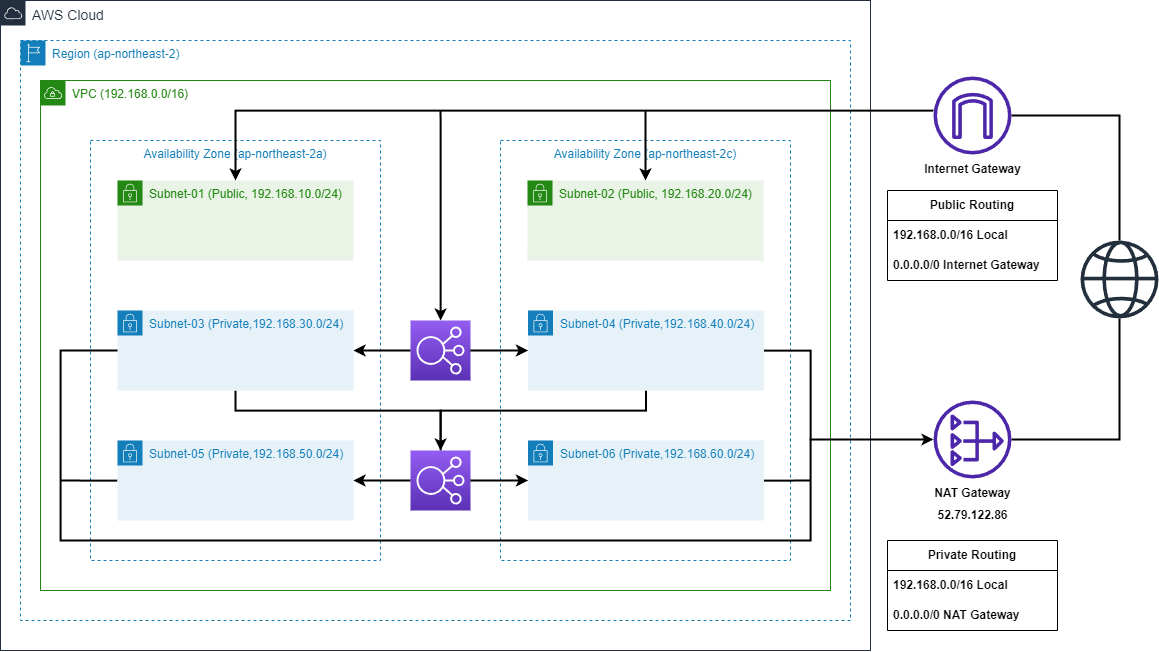

The diagram above was exported from draw.io. Its source (the exported page's mxGraphModel, read from the mxfile embedded in the PNG):
<mxGraphModel dx="2607" dy="1389" grid="1" gridSize="10" guides="1" tooltips="1" connect="1" arrows="1" fold="1" page="1" pageScale="1" pageWidth="827" pageHeight="1169" math="0" shadow="0">
  <root>
    <mxCell id="0" />
    <mxCell id="1" parent="0" />
    <mxCell id="PEQNdJYlN_8OwjM3O_kT-1" value="&lt;font color=&quot;#248814&quot;&gt;VPC (192.168.0.0/16)&lt;/font&gt;" style="points=[[0,0],[0.25,0],[0.5,0],[0.75,0],[1,0],[1,0.25],[1,0.5],[1,0.75],[1,1],[0.75,1],[0.5,1],[0.25,1],[0,1],[0,0.75],[0,0.5],[0,0.25]];outlineConnect=0;gradientColor=none;html=1;whiteSpace=wrap;fontSize=12;fontStyle=0;container=1;pointerEvents=0;collapsible=0;recursiveResize=0;shape=mxgraph.aws4.group;grIcon=mxgraph.aws4.group_vpc;strokeColor=#248814;fillColor=none;verticalAlign=top;align=left;spacingLeft=30;fontColor=#AAB7B8;dashed=0;" vertex="1" parent="1">
      <mxGeometry x="110" y="170" width="790" height="510" as="geometry" />
    </mxCell>
    <mxCell id="PEQNdJYlN_8OwjM3O_kT-2" value="Availability Zone (ap-northeast-2c)" style="fillColor=none;strokeColor=#147EBA;dashed=1;verticalAlign=top;fontStyle=0;fontColor=#147EBA;whiteSpace=wrap;html=1;movable=1;resizable=1;rotatable=1;deletable=1;editable=1;locked=0;connectable=1;" vertex="1" parent="PEQNdJYlN_8OwjM3O_kT-1">
      <mxGeometry x="460" y="60" width="290" height="420" as="geometry" />
    </mxCell>
    <mxCell id="PEQNdJYlN_8OwjM3O_kT-3" value="Availability Zone (ap-northeast-2a)" style="fillColor=none;strokeColor=#147EBA;dashed=1;verticalAlign=top;fontStyle=0;fontColor=#147EBA;whiteSpace=wrap;html=1;" vertex="1" parent="PEQNdJYlN_8OwjM3O_kT-1">
      <mxGeometry x="50" y="60" width="290" height="420" as="geometry" />
    </mxCell>
    <mxCell id="PEQNdJYlN_8OwjM3O_kT-4" style="edgeStyle=orthogonalEdgeStyle;rounded=0;orthogonalLoop=1;jettySize=auto;html=1;strokeWidth=2;endArrow=classic;endFill=1;" edge="1" parent="PEQNdJYlN_8OwjM3O_kT-1" source="PEQNdJYlN_8OwjM3O_kT-5" target="PEQNdJYlN_8OwjM3O_kT-7">
      <mxGeometry relative="1" as="geometry" />
    </mxCell>
    <mxCell id="PEQNdJYlN_8OwjM3O_kT-5" value="" style="sketch=0;points=[[0,0,0],[0.25,0,0],[0.5,0,0],[0.75,0,0],[1,0,0],[0,1,0],[0.25,1,0],[0.5,1,0],[0.75,1,0],[1,1,0],[0,0.25,0],[0,0.5,0],[0,0.75,0],[1,0.25,0],[1,0.5,0],[1,0.75,0]];outlineConnect=0;fontColor=#232F3E;gradientColor=#945DF2;gradientDirection=north;fillColor=#5A30B5;strokeColor=#ffffff;dashed=0;verticalLabelPosition=bottom;verticalAlign=top;align=center;html=1;fontSize=12;fontStyle=0;aspect=fixed;shape=mxgraph.aws4.resourceIcon;resIcon=mxgraph.aws4.elastic_load_balancing;" vertex="1" parent="PEQNdJYlN_8OwjM3O_kT-1">
      <mxGeometry x="370" y="240" width="60" height="60" as="geometry" />
    </mxCell>
    <mxCell id="PEQNdJYlN_8OwjM3O_kT-6" style="edgeStyle=orthogonalEdgeStyle;rounded=0;orthogonalLoop=1;jettySize=auto;html=1;exitX=0.5;exitY=1;exitDx=0;exitDy=0;strokeWidth=2;endArrow=none;endFill=0;" edge="1" parent="PEQNdJYlN_8OwjM3O_kT-1" source="PEQNdJYlN_8OwjM3O_kT-7" target="PEQNdJYlN_8OwjM3O_kT-12">
      <mxGeometry relative="1" as="geometry">
        <Array as="points">
          <mxPoint x="195" y="330" />
          <mxPoint x="400" y="330" />
        </Array>
      </mxGeometry>
    </mxCell>
    <mxCell id="PEQNdJYlN_8OwjM3O_kT-7" value="Subnet-03 (Private,192.168.30.0/24)" style="points=[[0,0],[0.25,0],[0.5,0],[0.75,0],[1,0],[1,0.25],[1,0.5],[1,0.75],[1,1],[0.75,1],[0.5,1],[0.25,1],[0,1],[0,0.75],[0,0.5],[0,0.25]];outlineConnect=0;gradientColor=none;html=1;whiteSpace=wrap;fontSize=12;fontStyle=0;container=1;pointerEvents=0;collapsible=0;recursiveResize=0;shape=mxgraph.aws4.group;grIcon=mxgraph.aws4.group_security_group;grStroke=0;strokeColor=#147EBA;fillColor=#E6F2F8;verticalAlign=top;align=left;spacingLeft=30;fontColor=#147EBA;dashed=0;" vertex="1" parent="PEQNdJYlN_8OwjM3O_kT-1">
      <mxGeometry x="77" y="230" width="236" height="80" as="geometry" />
    </mxCell>
    <mxCell id="PEQNdJYlN_8OwjM3O_kT-8" value="Subnet-01 (Public, 192.168.10.0/24)" style="points=[[0,0],[0.25,0],[0.5,0],[0.75,0],[1,0],[1,0.25],[1,0.5],[1,0.75],[1,1],[0.75,1],[0.5,1],[0.25,1],[0,1],[0,0.75],[0,0.5],[0,0.25]];outlineConnect=0;gradientColor=none;html=1;whiteSpace=wrap;fontSize=12;fontStyle=0;container=1;pointerEvents=0;collapsible=0;recursiveResize=0;shape=mxgraph.aws4.group;grIcon=mxgraph.aws4.group_security_group;grStroke=0;strokeColor=#248814;fillColor=#E9F3E6;verticalAlign=top;align=left;spacingLeft=30;fontColor=#248814;dashed=0;" vertex="1" parent="PEQNdJYlN_8OwjM3O_kT-1">
      <mxGeometry x="77" y="100" width="236" height="80" as="geometry" />
    </mxCell>
    <mxCell id="PEQNdJYlN_8OwjM3O_kT-9" style="edgeStyle=orthogonalEdgeStyle;rounded=0;orthogonalLoop=1;jettySize=auto;html=1;endArrow=none;endFill=0;strokeWidth=2;" edge="1" parent="PEQNdJYlN_8OwjM3O_kT-1" source="PEQNdJYlN_8OwjM3O_kT-10">
      <mxGeometry relative="1" as="geometry">
        <mxPoint x="20" y="400" as="targetPoint" />
      </mxGeometry>
    </mxCell>
    <mxCell id="PEQNdJYlN_8OwjM3O_kT-10" value="Subnet-05 (Private,192.168.50.0/24)" style="points=[[0,0],[0.25,0],[0.5,0],[0.75,0],[1,0],[1,0.25],[1,0.5],[1,0.75],[1,1],[0.75,1],[0.5,1],[0.25,1],[0,1],[0,0.75],[0,0.5],[0,0.25]];outlineConnect=0;gradientColor=none;html=1;whiteSpace=wrap;fontSize=12;fontStyle=0;container=1;pointerEvents=0;collapsible=0;recursiveResize=0;shape=mxgraph.aws4.group;grIcon=mxgraph.aws4.group_security_group;grStroke=0;strokeColor=#147EBA;fillColor=#E6F2F8;verticalAlign=top;align=left;spacingLeft=30;fontColor=#147EBA;dashed=0;" vertex="1" parent="PEQNdJYlN_8OwjM3O_kT-1">
      <mxGeometry x="77" y="360" width="236" height="80" as="geometry" />
    </mxCell>
    <mxCell id="PEQNdJYlN_8OwjM3O_kT-11" style="edgeStyle=orthogonalEdgeStyle;rounded=0;orthogonalLoop=1;jettySize=auto;html=1;entryX=1;entryY=0.5;entryDx=0;entryDy=0;strokeWidth=2;endArrow=classic;endFill=1;" edge="1" parent="PEQNdJYlN_8OwjM3O_kT-1" source="PEQNdJYlN_8OwjM3O_kT-12" target="PEQNdJYlN_8OwjM3O_kT-10">
      <mxGeometry relative="1" as="geometry" />
    </mxCell>
    <mxCell id="PEQNdJYlN_8OwjM3O_kT-12" value="" style="sketch=0;points=[[0,0,0],[0.25,0,0],[0.5,0,0],[0.75,0,0],[1,0,0],[0,1,0],[0.25,1,0],[0.5,1,0],[0.75,1,0],[1,1,0],[0,0.25,0],[0,0.5,0],[0,0.75,0],[1,0.25,0],[1,0.5,0],[1,0.75,0]];outlineConnect=0;fontColor=#232F3E;gradientColor=#945DF2;gradientDirection=north;fillColor=#5A30B5;strokeColor=#ffffff;dashed=0;verticalLabelPosition=bottom;verticalAlign=top;align=center;html=1;fontSize=12;fontStyle=0;aspect=fixed;shape=mxgraph.aws4.resourceIcon;resIcon=mxgraph.aws4.elastic_load_balancing;" vertex="1" parent="PEQNdJYlN_8OwjM3O_kT-1">
      <mxGeometry x="370" y="370" width="60" height="60" as="geometry" />
    </mxCell>
    <mxCell id="PEQNdJYlN_8OwjM3O_kT-13" style="edgeStyle=orthogonalEdgeStyle;rounded=0;orthogonalLoop=1;jettySize=auto;html=1;endArrow=none;endFill=0;startArrow=classic;startFill=1;strokeWidth=2;" edge="1" parent="PEQNdJYlN_8OwjM3O_kT-1" source="PEQNdJYlN_8OwjM3O_kT-14">
      <mxGeometry relative="1" as="geometry">
        <mxPoint x="605" y="30" as="targetPoint" />
      </mxGeometry>
    </mxCell>
    <mxCell id="PEQNdJYlN_8OwjM3O_kT-14" value="Subnet-02 (Public, 192.168.20.0/24)" style="points=[[0,0],[0.25,0],[0.5,0],[0.75,0],[1,0],[1,0.25],[1,0.5],[1,0.75],[1,1],[0.75,1],[0.5,1],[0.25,1],[0,1],[0,0.75],[0,0.5],[0,0.25]];outlineConnect=0;gradientColor=none;html=1;whiteSpace=wrap;fontSize=12;fontStyle=0;container=1;pointerEvents=0;collapsible=0;recursiveResize=0;shape=mxgraph.aws4.group;grIcon=mxgraph.aws4.group_security_group;grStroke=0;strokeColor=#248814;fillColor=#E9F3E6;verticalAlign=top;align=left;spacingLeft=30;fontColor=#248814;dashed=0;" vertex="1" parent="PEQNdJYlN_8OwjM3O_kT-1">
      <mxGeometry x="487" y="100" width="236" height="80" as="geometry" />
    </mxCell>
    <mxCell id="PEQNdJYlN_8OwjM3O_kT-15" value="&lt;font style=&quot;font-size: 14px;&quot;&gt;AWS Cloud&lt;/font&gt;" style="points=[[0,0],[0.25,0],[0.5,0],[0.75,0],[1,0],[1,0.25],[1,0.5],[1,0.75],[1,1],[0.75,1],[0.5,1],[0.25,1],[0,1],[0,0.75],[0,0.5],[0,0.25]];outlineConnect=0;gradientColor=none;html=1;whiteSpace=wrap;fontSize=12;fontStyle=0;container=1;pointerEvents=0;collapsible=0;recursiveResize=0;shape=mxgraph.aws4.group;grIcon=mxgraph.aws4.group_aws_cloud;strokeColor=#232F3E;fillColor=none;verticalAlign=top;align=left;spacingLeft=30;fontColor=#232F3E;dashed=0;" vertex="1" parent="1">
      <mxGeometry x="70" y="90" width="870" height="650" as="geometry" />
    </mxCell>
    <mxCell id="PEQNdJYlN_8OwjM3O_kT-16" value="Region (ap-northeast-2)" style="points=[[0,0],[0.25,0],[0.5,0],[0.75,0],[1,0],[1,0.25],[1,0.5],[1,0.75],[1,1],[0.75,1],[0.5,1],[0.25,1],[0,1],[0,0.75],[0,0.5],[0,0.25]];outlineConnect=0;gradientColor=none;html=1;whiteSpace=wrap;fontSize=12;fontStyle=0;container=1;pointerEvents=0;collapsible=0;recursiveResize=0;shape=mxgraph.aws4.group;grIcon=mxgraph.aws4.group_region;strokeColor=#147EBA;fillColor=none;verticalAlign=top;align=left;spacingLeft=30;fontColor=#147EBA;dashed=1;" vertex="1" parent="PEQNdJYlN_8OwjM3O_kT-15">
      <mxGeometry x="20" y="40" width="830" height="580" as="geometry" />
    </mxCell>
    <mxCell id="PEQNdJYlN_8OwjM3O_kT-17" style="edgeStyle=orthogonalEdgeStyle;rounded=0;orthogonalLoop=1;jettySize=auto;html=1;strokeWidth=2;startArrow=none;startFill=0;endArrow=none;endFill=0;" edge="1" parent="1" source="PEQNdJYlN_8OwjM3O_kT-19" target="PEQNdJYlN_8OwjM3O_kT-22">
      <mxGeometry relative="1" as="geometry" />
    </mxCell>
    <mxCell id="PEQNdJYlN_8OwjM3O_kT-18" style="edgeStyle=orthogonalEdgeStyle;rounded=0;orthogonalLoop=1;jettySize=auto;html=1;endArrow=classic;endFill=1;strokeWidth=2;entryX=0.5;entryY=0;entryDx=0;entryDy=0;" edge="1" parent="1" source="PEQNdJYlN_8OwjM3O_kT-19" target="PEQNdJYlN_8OwjM3O_kT-8">
      <mxGeometry relative="1" as="geometry">
        <Array as="points">
          <mxPoint x="305" y="200" />
        </Array>
      </mxGeometry>
    </mxCell>
    <mxCell id="PEQNdJYlN_8OwjM3O_kT-19" value="" style="sketch=0;outlineConnect=0;fontColor=#232F3E;gradientColor=none;fillColor=#4D27AA;strokeColor=none;dashed=0;verticalLabelPosition=bottom;verticalAlign=top;align=center;html=1;fontSize=12;fontStyle=0;aspect=fixed;pointerEvents=1;shape=mxgraph.aws4.internet_gateway;" vertex="1" parent="1">
      <mxGeometry x="1003" y="166" width="78" height="78" as="geometry" />
    </mxCell>
    <mxCell id="PEQNdJYlN_8OwjM3O_kT-20" style="edgeStyle=orthogonalEdgeStyle;rounded=0;orthogonalLoop=1;jettySize=auto;html=1;strokeWidth=2;startArrow=none;startFill=0;endArrow=none;endFill=0;" edge="1" parent="1" source="PEQNdJYlN_8OwjM3O_kT-21" target="PEQNdJYlN_8OwjM3O_kT-22">
      <mxGeometry relative="1" as="geometry" />
    </mxCell>
    <mxCell id="PEQNdJYlN_8OwjM3O_kT-21" value="" style="sketch=0;outlineConnect=0;fontColor=#232F3E;gradientColor=none;fillColor=#4D27AA;strokeColor=none;dashed=0;verticalLabelPosition=bottom;verticalAlign=top;align=center;html=1;fontSize=12;fontStyle=0;aspect=fixed;pointerEvents=1;shape=mxgraph.aws4.nat_gateway;" vertex="1" parent="1">
      <mxGeometry x="1003" y="490" width="78" height="78" as="geometry" />
    </mxCell>
    <mxCell id="PEQNdJYlN_8OwjM3O_kT-22" value="" style="sketch=0;outlineConnect=0;fontColor=#232F3E;gradientColor=none;fillColor=#232F3D;strokeColor=none;dashed=0;verticalLabelPosition=bottom;verticalAlign=top;align=center;html=1;fontSize=12;fontStyle=0;aspect=fixed;pointerEvents=1;shape=mxgraph.aws4.globe;" vertex="1" parent="1">
      <mxGeometry x="1150" y="330" width="78" height="78" as="geometry" />
    </mxCell>
    <mxCell id="PEQNdJYlN_8OwjM3O_kT-23" value="52.79.122.86" style="text;html=1;align=center;verticalAlign=middle;resizable=0;points=[];autosize=1;strokeColor=none;fillColor=none;fontStyle=1" vertex="1" parent="1">
      <mxGeometry x="997" y="590" width="90" height="30" as="geometry" />
    </mxCell>
    <mxCell id="PEQNdJYlN_8OwjM3O_kT-24" value="NAT Gateway" style="text;html=1;align=center;verticalAlign=middle;resizable=0;points=[];autosize=1;strokeColor=none;fillColor=none;fontStyle=1" vertex="1" parent="1">
      <mxGeometry x="992" y="568" width="100" height="30" as="geometry" />
    </mxCell>
    <mxCell id="PEQNdJYlN_8OwjM3O_kT-25" value="Internet Gateway" style="text;html=1;align=center;verticalAlign=middle;resizable=0;points=[];autosize=1;strokeColor=none;fillColor=none;fontStyle=1" vertex="1" parent="1">
      <mxGeometry x="982" y="244" width="120" height="30" as="geometry" />
    </mxCell>
    <mxCell id="PEQNdJYlN_8OwjM3O_kT-26" value="Public Routing" style="swimlane;fontStyle=1;childLayout=stackLayout;horizontal=1;startSize=30;horizontalStack=0;resizeParent=1;resizeParentMax=0;resizeLast=0;collapsible=1;marginBottom=0;whiteSpace=wrap;html=1;" vertex="1" parent="1">
      <mxGeometry x="957" y="280" width="170" height="90" as="geometry" />
    </mxCell>
    <mxCell id="PEQNdJYlN_8OwjM3O_kT-27" value="192.168.0.0/16 Local" style="text;strokeColor=none;fillColor=none;align=left;verticalAlign=middle;spacingLeft=4;spacingRight=4;overflow=hidden;points=[[0,0.5],[1,0.5]];portConstraint=eastwest;rotatable=0;whiteSpace=wrap;html=1;fontStyle=1" vertex="1" parent="PEQNdJYlN_8OwjM3O_kT-26">
      <mxGeometry y="30" width="170" height="30" as="geometry" />
    </mxCell>
    <mxCell id="PEQNdJYlN_8OwjM3O_kT-28" value="0.0.0.0/0 Internet Gateway" style="text;strokeColor=none;fillColor=none;align=left;verticalAlign=middle;spacingLeft=4;spacingRight=4;overflow=hidden;points=[[0,0.5],[1,0.5]];portConstraint=eastwest;rotatable=0;whiteSpace=wrap;html=1;fontStyle=1" vertex="1" parent="PEQNdJYlN_8OwjM3O_kT-26">
      <mxGeometry y="60" width="170" height="30" as="geometry" />
    </mxCell>
    <mxCell id="PEQNdJYlN_8OwjM3O_kT-29" value="Private Routing" style="swimlane;fontStyle=1;childLayout=stackLayout;horizontal=1;startSize=30;horizontalStack=0;resizeParent=1;resizeParentMax=0;resizeLast=0;collapsible=1;marginBottom=0;whiteSpace=wrap;html=1;" vertex="1" parent="1">
      <mxGeometry x="957" y="630" width="170" height="90" as="geometry" />
    </mxCell>
    <mxCell id="PEQNdJYlN_8OwjM3O_kT-30" value="192.168.0.0/16 Local" style="text;strokeColor=none;fillColor=none;align=left;verticalAlign=middle;spacingLeft=4;spacingRight=4;overflow=hidden;points=[[0,0.5],[1,0.5]];portConstraint=eastwest;rotatable=0;whiteSpace=wrap;html=1;fontStyle=1" vertex="1" parent="PEQNdJYlN_8OwjM3O_kT-29">
      <mxGeometry y="30" width="170" height="30" as="geometry" />
    </mxCell>
    <mxCell id="PEQNdJYlN_8OwjM3O_kT-31" value="0.0.0.0/0 NAT Gateway" style="text;strokeColor=none;fillColor=none;align=left;verticalAlign=middle;spacingLeft=4;spacingRight=4;overflow=hidden;points=[[0,0.5],[1,0.5]];portConstraint=eastwest;rotatable=0;whiteSpace=wrap;html=1;fontStyle=1" vertex="1" parent="PEQNdJYlN_8OwjM3O_kT-29">
      <mxGeometry y="60" width="170" height="30" as="geometry" />
    </mxCell>
    <mxCell id="PEQNdJYlN_8OwjM3O_kT-32" style="edgeStyle=orthogonalEdgeStyle;rounded=0;orthogonalLoop=1;jettySize=auto;html=1;exitX=0.5;exitY=1;exitDx=0;exitDy=0;strokeWidth=2;endArrow=classic;endFill=1;" edge="1" parent="1" source="PEQNdJYlN_8OwjM3O_kT-34" target="PEQNdJYlN_8OwjM3O_kT-12">
      <mxGeometry relative="1" as="geometry">
        <Array as="points">
          <mxPoint x="716" y="500" />
          <mxPoint x="510" y="500" />
        </Array>
      </mxGeometry>
    </mxCell>
    <mxCell id="PEQNdJYlN_8OwjM3O_kT-33" style="edgeStyle=orthogonalEdgeStyle;rounded=0;orthogonalLoop=1;jettySize=auto;html=1;endArrow=none;endFill=0;strokeWidth=2;" edge="1" parent="1" source="PEQNdJYlN_8OwjM3O_kT-34">
      <mxGeometry relative="1" as="geometry">
        <mxPoint x="880" y="530" as="targetPoint" />
        <Array as="points">
          <mxPoint x="880" y="440" />
          <mxPoint x="880" y="530" />
        </Array>
      </mxGeometry>
    </mxCell>
    <mxCell id="PEQNdJYlN_8OwjM3O_kT-34" value="Subnet-04 (Private,192.168.40.0/24)" style="points=[[0,0],[0.25,0],[0.5,0],[0.75,0],[1,0],[1,0.25],[1,0.5],[1,0.75],[1,1],[0.75,1],[0.5,1],[0.25,1],[0,1],[0,0.75],[0,0.5],[0,0.25]];outlineConnect=0;gradientColor=none;html=1;whiteSpace=wrap;fontSize=12;fontStyle=0;container=1;pointerEvents=0;collapsible=0;recursiveResize=0;shape=mxgraph.aws4.group;grIcon=mxgraph.aws4.group_security_group;grStroke=0;strokeColor=#147EBA;fillColor=#E6F2F8;verticalAlign=top;align=left;spacingLeft=30;fontColor=#147EBA;dashed=0;" vertex="1" parent="1">
      <mxGeometry x="597.5" y="400" width="236" height="80" as="geometry" />
    </mxCell>
    <mxCell id="PEQNdJYlN_8OwjM3O_kT-35" style="edgeStyle=orthogonalEdgeStyle;rounded=0;orthogonalLoop=1;jettySize=auto;html=1;endArrow=none;endFill=0;strokeWidth=2;" edge="1" parent="1" source="PEQNdJYlN_8OwjM3O_kT-36">
      <mxGeometry relative="1" as="geometry">
        <mxPoint x="880" y="570" as="targetPoint" />
      </mxGeometry>
    </mxCell>
    <mxCell id="PEQNdJYlN_8OwjM3O_kT-36" value="Subnet-06 (Private,192.168.60.0/24)" style="points=[[0,0],[0.25,0],[0.5,0],[0.75,0],[1,0],[1,0.25],[1,0.5],[1,0.75],[1,1],[0.75,1],[0.5,1],[0.25,1],[0,1],[0,0.75],[0,0.5],[0,0.25]];outlineConnect=0;gradientColor=none;html=1;whiteSpace=wrap;fontSize=12;fontStyle=0;container=1;pointerEvents=0;collapsible=0;recursiveResize=0;shape=mxgraph.aws4.group;grIcon=mxgraph.aws4.group_security_group;grStroke=0;strokeColor=#147EBA;fillColor=#E6F2F8;verticalAlign=top;align=left;spacingLeft=30;fontColor=#147EBA;dashed=0;" vertex="1" parent="1">
      <mxGeometry x="597.5" y="530" width="236" height="80" as="geometry" />
    </mxCell>
    <mxCell id="PEQNdJYlN_8OwjM3O_kT-37" style="edgeStyle=orthogonalEdgeStyle;rounded=0;orthogonalLoop=1;jettySize=auto;html=1;strokeWidth=2;endArrow=classic;endFill=1;" edge="1" parent="1" source="PEQNdJYlN_8OwjM3O_kT-5" target="PEQNdJYlN_8OwjM3O_kT-34">
      <mxGeometry relative="1" as="geometry" />
    </mxCell>
    <mxCell id="PEQNdJYlN_8OwjM3O_kT-38" style="edgeStyle=orthogonalEdgeStyle;rounded=0;orthogonalLoop=1;jettySize=auto;html=1;entryX=0;entryY=0.5;entryDx=0;entryDy=0;endArrow=classic;endFill=1;strokeWidth=2;" edge="1" parent="1" source="PEQNdJYlN_8OwjM3O_kT-12" target="PEQNdJYlN_8OwjM3O_kT-36">
      <mxGeometry relative="1" as="geometry" />
    </mxCell>
    <mxCell id="PEQNdJYlN_8OwjM3O_kT-39" style="edgeStyle=orthogonalEdgeStyle;rounded=0;orthogonalLoop=1;jettySize=auto;html=1;startArrow=classic;startFill=1;endArrow=none;endFill=0;strokeWidth=2;" edge="1" parent="1" source="PEQNdJYlN_8OwjM3O_kT-5">
      <mxGeometry relative="1" as="geometry">
        <mxPoint x="510" y="200" as="targetPoint" />
        <Array as="points">
          <mxPoint x="510" y="210" />
        </Array>
      </mxGeometry>
    </mxCell>
    <mxCell id="PEQNdJYlN_8OwjM3O_kT-40" style="edgeStyle=orthogonalEdgeStyle;rounded=0;orthogonalLoop=1;jettySize=auto;html=1;strokeWidth=2;" edge="1" parent="1" source="PEQNdJYlN_8OwjM3O_kT-7" target="PEQNdJYlN_8OwjM3O_kT-21">
      <mxGeometry relative="1" as="geometry">
        <Array as="points">
          <mxPoint x="130" y="440" />
          <mxPoint x="130" y="630" />
          <mxPoint x="880" y="630" />
          <mxPoint x="880" y="529" />
        </Array>
      </mxGeometry>
    </mxCell>
  </root>
</mxGraphModel>